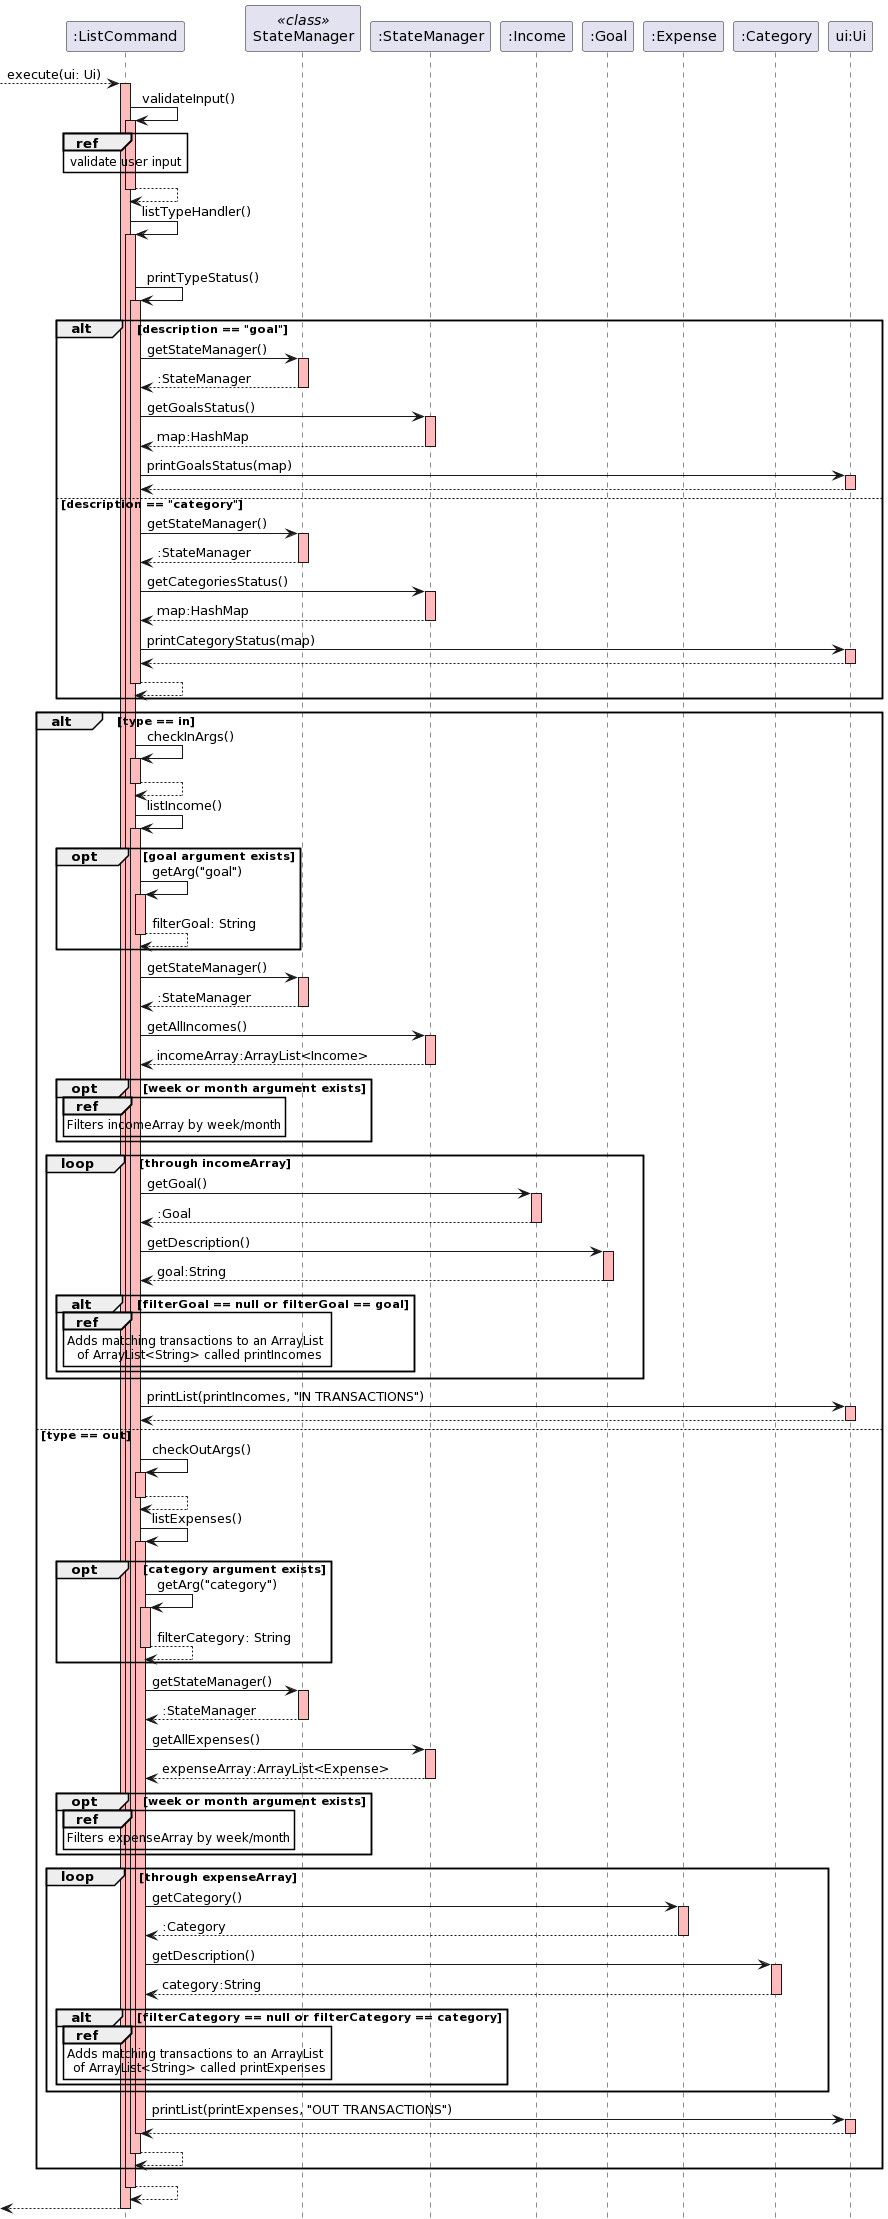

The diagram above was rendered by PlantUML. Its source (embedded in the PNG):
@startuml
!define LOGIC_COLOR #7accff
!define LOGIC_COLOR_T1 #7777DB
!define LOGIC_COLOR_T2 #5252CE
!define LOGIC_COLOR_T3 #1616B0
!define LOGIC_COLOR_T4 #101086

participant ":ListCommand" order 1
participant "StateManager" as s1 << class >> order 2
participant ":StateManager" order 3
participant ":Expense" as e2 order 6
participant ":Category" as c order 7
participant "ui:Ui" order 8

--> ":ListCommand": execute(ui: Ui)
activate ":ListCommand" #FFBBBB
":ListCommand" -> ":ListCommand": validateInput()
ref over ":ListCommand": validate user input
activate ":ListCommand"#FFBBBB
return 
":ListCommand" -> ":ListCommand": listTypeHandler()
activate ":ListCommand" #FFBBBB
alt description != null && !description.isBlank()
    ":ListCommand" -> ":ListCommand" : printTypeStatus()
    activate ":ListCommand" #FFBBBB
alt description == "goal"
    ":ListCommand" -> s1 : getStateManager()
    activate s1 #FFBBBB
    return :StateManager
    ":ListCommand" -> ":StateManager" : getGoalsStatus()
    activate ":StateManager" #FFBBBB
    return map:HashMap
    ":ListCommand" -> "ui:Ui" : printGoalsStatus(map)
    activate "ui:Ui" #FFBBBB
    return
else description == "category"
    participant ":StateManager" as s1 << class >>
    ":ListCommand" -> s1 : getStateManager()
    activate s1 #FFBBBB
    return :StateManager
    ":ListCommand" -> ":StateManager" : getCategoriesStatus()
    activate ":StateManager" #FFBBBB
    return map:HashMap
    ":ListCommand" -> "ui:Ui" : printCategoryStatus(map)
    activate "ui:Ui" #FFBBBB
    return
return
end
alt type == in
    ":ListCommand" -> ":ListCommand" : checkInArgs()
    activate ":ListCommand" #FFBBBB
    return
    ":ListCommand" -> ":ListCommand" : listIncome()
    activate ":ListCommand" #FFBBBB
    opt goal argument exists
    ":ListCommand" -> ":ListCommand" : getArg("goal")
    activate ":ListCommand" #FFBBBB
    return filterGoal: String
    end
    ":ListCommand" -> s1 : getStateManager()
    activate s1 #FFBBBB
    return :StateManager
    ":ListCommand" -> ":StateManager" : getAllIncomes()
    activate ":StateManager" #FFBBBB
    return incomeArray:ArrayList<Income>
    opt week or month argument exists
    ref over ":ListCommand": Filters incomeArray by week/month
    end
    loop through incomeArray
        participant ":Income" as i2 order 4
        participant ":Goal" as g order 5
        ":ListCommand" -> i2 : getGoal()
        activate i2 #FFBBBB
        return :Goal
        ":ListCommand" -> g : getDescription()
        activate g #FFBBBB
        return goal:String
        alt filterGoal == null or filterGoal == goal
        ref over ":ListCommand": Adds matching transactions to an ArrayList \n of ArrayList<String> called printIncomes
        end
    end
    ":ListCommand" -> "ui:Ui" : printList(printIncomes, "IN TRANSACTIONS")
    activate "ui:Ui" #FFBBBB
    return
else type == out
    ":ListCommand" -> ":ListCommand" : checkOutArgs()
    activate ":ListCommand" #FFBBBB
    return
    ":ListCommand" -> ":ListCommand" : listExpenses()
    activate ":ListCommand" #FFBBBB
    opt category argument exists
    ":ListCommand" -> ":ListCommand" : getArg("category")
    activate ":ListCommand" #FFBBBB
    return filterCategory: String
    end
    ":ListCommand" -> s1 : getStateManager()
    activate s1 #FFBBBB
    return :StateManager
    ":ListCommand" -> ":StateManager" : getAllExpenses()
    activate ":StateManager" #FFBBBB
    return expenseArray:ArrayList<Expense>
    opt week or month argument exists
    ref over ":ListCommand": Filters expenseArray by week/month
    end
    loop through expenseArray
        ":ListCommand" -> e2 : getCategory()
        activate e2 #FFBBBB
        return :Category
        ":ListCommand" -> c : getDescription()
        activate c #FFBBBB
        return category:String
        alt filterCategory == null or filterCategory == category
        ref over ":ListCommand": Adds matching transactions to an ArrayList \n of ArrayList<String> called printExpenses
        end
    end
    ":ListCommand" -> "ui:Ui" : printList(printExpenses, "OUT TRANSACTIONS")
    activate "ui:Ui" #FFBBBB
    return
deactivate
return
end
return
return
@enduml